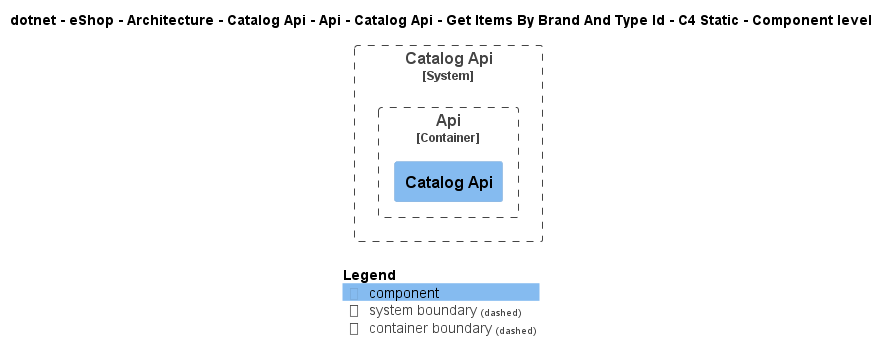

The diagram above was rendered by PlantUML. Its source (embedded in the PNG):
@startuml
!include ..\..\..\..\..\..\..\..\..\..\..\.c4s\C4_Component.puml

AddElementTag("c4interflow:lifecycle:new", $bgColor=green, $fontColor=#ffffff, $borderColor=green, $shadowing="False")
AddElementTag("c4interflow:lifecycle:changed", $bgColor=orange, $fontColor=#ffffff, $borderColor=orange, $shadowing="False")
AddElementTag("c4interflow:lifecycle:removed", $bgColor=red, $fontColor=#ffffff, $borderColor=red, $shadowing="False")

AddRelTag("c4interflow:lifecycle:new", $textColor=green, $lineColor=green)
AddRelTag("c4interflow:lifecycle:changed", $textColor=orange, $lineColor=orange)
AddRelTag("c4interflow:lifecycle:removed", $textColor=red, $lineColor=red)

SHOW_PERSON_PORTRAIT()
LAYOUT_TOP_DOWN()

skinparam linetype polyline

title dotnet - eShop - Architecture - Catalog Api - Api - Catalog Api - Get Items By Brand And Type Id - C4 Static - Component level


System_Boundary(dotnet.eShop.Architecture.SoftwareSystems.CatalogApi, "Catalog Api") {
    
Container_Boundary(dotnet.eShop.Architecture.SoftwareSystems.CatalogApi.Containers.Api, "Api") {
    Component(dotnet.eShop.Architecture.SoftwareSystems.CatalogApi.Containers.Api.Components.CatalogApi, "Catalog Api", "", "")
}
}



SHOW_LEGEND()
@enduml